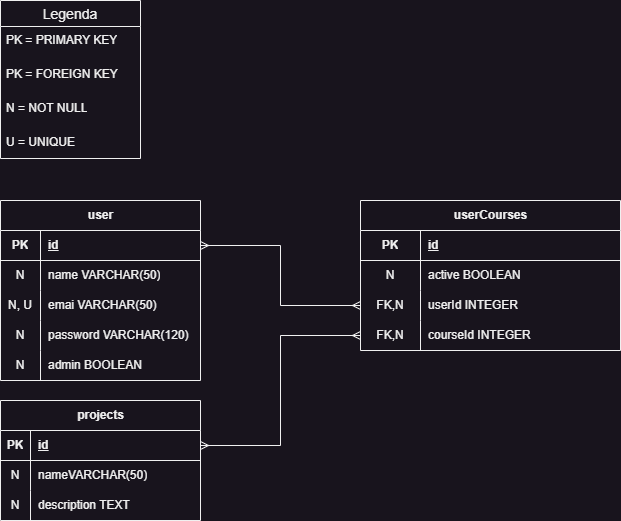

The diagram above was exported from draw.io. Its source (the exported page's mxGraphModel, read from the mxfile embedded in the PNG):
<mxGraphModel dx="1434" dy="884" grid="1" gridSize="10" guides="1" tooltips="1" connect="1" arrows="1" fold="1" page="1" pageScale="1" pageWidth="827" pageHeight="1169" math="0" shadow="0">
  <root>
    <mxCell id="0" />
    <mxCell id="1" parent="0" />
    <mxCell id="OJpdV1kmd_nCdxUpK4yu-33" value="projects" style="shape=table;startSize=30;container=1;collapsible=1;childLayout=tableLayout;fixedRows=1;rowLines=0;fontStyle=1;align=center;resizeLast=1;html=1;" parent="1" vertex="1">
      <mxGeometry x="40" y="440" width="200" height="120" as="geometry">
        <mxRectangle x="320" y="440" width="90" height="30" as="alternateBounds" />
      </mxGeometry>
    </mxCell>
    <mxCell id="OJpdV1kmd_nCdxUpK4yu-34" value="" style="shape=tableRow;horizontal=0;startSize=0;swimlaneHead=0;swimlaneBody=0;fillColor=none;collapsible=0;dropTarget=0;points=[[0,0.5],[1,0.5]];portConstraint=eastwest;top=0;left=0;right=0;bottom=1;" parent="OJpdV1kmd_nCdxUpK4yu-33" vertex="1">
      <mxGeometry y="30" width="200" height="30" as="geometry" />
    </mxCell>
    <mxCell id="OJpdV1kmd_nCdxUpK4yu-35" value="PK" style="shape=partialRectangle;connectable=0;fillColor=none;top=0;left=0;bottom=0;right=0;fontStyle=1;overflow=hidden;whiteSpace=wrap;html=1;" parent="OJpdV1kmd_nCdxUpK4yu-34" vertex="1">
      <mxGeometry width="30" height="30" as="geometry">
        <mxRectangle width="30" height="30" as="alternateBounds" />
      </mxGeometry>
    </mxCell>
    <mxCell id="OJpdV1kmd_nCdxUpK4yu-36" value="id" style="shape=partialRectangle;connectable=0;fillColor=none;top=0;left=0;bottom=0;right=0;align=left;spacingLeft=6;fontStyle=5;overflow=hidden;whiteSpace=wrap;html=1;" parent="OJpdV1kmd_nCdxUpK4yu-34" vertex="1">
      <mxGeometry x="30" width="170" height="30" as="geometry">
        <mxRectangle width="170" height="30" as="alternateBounds" />
      </mxGeometry>
    </mxCell>
    <mxCell id="OJpdV1kmd_nCdxUpK4yu-37" value="" style="shape=tableRow;horizontal=0;startSize=0;swimlaneHead=0;swimlaneBody=0;fillColor=none;collapsible=0;dropTarget=0;points=[[0,0.5],[1,0.5]];portConstraint=eastwest;top=0;left=0;right=0;bottom=0;" parent="OJpdV1kmd_nCdxUpK4yu-33" vertex="1">
      <mxGeometry y="60" width="200" height="30" as="geometry" />
    </mxCell>
    <mxCell id="OJpdV1kmd_nCdxUpK4yu-38" value="N" style="shape=partialRectangle;connectable=0;fillColor=none;top=0;left=0;bottom=0;right=0;editable=1;overflow=hidden;whiteSpace=wrap;html=1;" parent="OJpdV1kmd_nCdxUpK4yu-37" vertex="1">
      <mxGeometry width="30" height="30" as="geometry">
        <mxRectangle width="30" height="30" as="alternateBounds" />
      </mxGeometry>
    </mxCell>
    <mxCell id="OJpdV1kmd_nCdxUpK4yu-39" value="nameVARCHAR(50)" style="shape=partialRectangle;connectable=0;fillColor=none;top=0;left=0;bottom=0;right=0;align=left;spacingLeft=6;overflow=hidden;whiteSpace=wrap;html=1;" parent="OJpdV1kmd_nCdxUpK4yu-37" vertex="1">
      <mxGeometry x="30" width="170" height="30" as="geometry">
        <mxRectangle width="170" height="30" as="alternateBounds" />
      </mxGeometry>
    </mxCell>
    <mxCell id="OJpdV1kmd_nCdxUpK4yu-40" value="" style="shape=tableRow;horizontal=0;startSize=0;swimlaneHead=0;swimlaneBody=0;fillColor=none;collapsible=0;dropTarget=0;points=[[0,0.5],[1,0.5]];portConstraint=eastwest;top=0;left=0;right=0;bottom=0;" parent="OJpdV1kmd_nCdxUpK4yu-33" vertex="1">
      <mxGeometry y="90" width="200" height="30" as="geometry" />
    </mxCell>
    <mxCell id="OJpdV1kmd_nCdxUpK4yu-41" value="N" style="shape=partialRectangle;connectable=0;fillColor=none;top=0;left=0;bottom=0;right=0;editable=1;overflow=hidden;whiteSpace=wrap;html=1;" parent="OJpdV1kmd_nCdxUpK4yu-40" vertex="1">
      <mxGeometry width="30" height="30" as="geometry">
        <mxRectangle width="30" height="30" as="alternateBounds" />
      </mxGeometry>
    </mxCell>
    <mxCell id="OJpdV1kmd_nCdxUpK4yu-42" value="description TEXT" style="shape=partialRectangle;connectable=0;fillColor=none;top=0;left=0;bottom=0;right=0;align=left;spacingLeft=6;overflow=hidden;whiteSpace=wrap;html=1;" parent="OJpdV1kmd_nCdxUpK4yu-40" vertex="1">
      <mxGeometry x="30" width="170" height="30" as="geometry">
        <mxRectangle width="170" height="30" as="alternateBounds" />
      </mxGeometry>
    </mxCell>
    <mxCell id="OJpdV1kmd_nCdxUpK4yu-46" value="user" style="shape=table;startSize=30;container=1;collapsible=1;childLayout=tableLayout;fixedRows=1;rowLines=0;fontStyle=1;align=center;resizeLast=1;html=1;" parent="1" vertex="1">
      <mxGeometry x="40" y="240" width="200" height="180" as="geometry" />
    </mxCell>
    <mxCell id="OJpdV1kmd_nCdxUpK4yu-47" value="" style="shape=tableRow;horizontal=0;startSize=0;swimlaneHead=0;swimlaneBody=0;fillColor=none;collapsible=0;dropTarget=0;points=[[0,0.5],[1,0.5]];portConstraint=eastwest;top=0;left=0;right=0;bottom=1;" parent="OJpdV1kmd_nCdxUpK4yu-46" vertex="1">
      <mxGeometry y="30" width="200" height="30" as="geometry" />
    </mxCell>
    <mxCell id="OJpdV1kmd_nCdxUpK4yu-48" value="PK" style="shape=partialRectangle;connectable=0;fillColor=none;top=0;left=0;bottom=0;right=0;fontStyle=1;overflow=hidden;whiteSpace=wrap;html=1;" parent="OJpdV1kmd_nCdxUpK4yu-47" vertex="1">
      <mxGeometry width="40" height="30" as="geometry">
        <mxRectangle width="40" height="30" as="alternateBounds" />
      </mxGeometry>
    </mxCell>
    <mxCell id="OJpdV1kmd_nCdxUpK4yu-49" value="id" style="shape=partialRectangle;connectable=0;fillColor=none;top=0;left=0;bottom=0;right=0;align=left;spacingLeft=6;fontStyle=5;overflow=hidden;whiteSpace=wrap;html=1;" parent="OJpdV1kmd_nCdxUpK4yu-47" vertex="1">
      <mxGeometry x="40" width="160" height="30" as="geometry">
        <mxRectangle width="160" height="30" as="alternateBounds" />
      </mxGeometry>
    </mxCell>
    <mxCell id="OJpdV1kmd_nCdxUpK4yu-53" value="" style="shape=tableRow;horizontal=0;startSize=0;swimlaneHead=0;swimlaneBody=0;fillColor=none;collapsible=0;dropTarget=0;points=[[0,0.5],[1,0.5]];portConstraint=eastwest;top=0;left=0;right=0;bottom=0;" parent="OJpdV1kmd_nCdxUpK4yu-46" vertex="1">
      <mxGeometry y="60" width="200" height="30" as="geometry" />
    </mxCell>
    <mxCell id="OJpdV1kmd_nCdxUpK4yu-54" value="N" style="shape=partialRectangle;connectable=0;fillColor=none;top=0;left=0;bottom=0;right=0;editable=1;overflow=hidden;whiteSpace=wrap;html=1;" parent="OJpdV1kmd_nCdxUpK4yu-53" vertex="1">
      <mxGeometry width="40" height="30" as="geometry">
        <mxRectangle width="40" height="30" as="alternateBounds" />
      </mxGeometry>
    </mxCell>
    <mxCell id="OJpdV1kmd_nCdxUpK4yu-55" value="name VARCHAR(50)" style="shape=partialRectangle;connectable=0;fillColor=none;top=0;left=0;bottom=0;right=0;align=left;spacingLeft=6;overflow=hidden;whiteSpace=wrap;html=1;" parent="OJpdV1kmd_nCdxUpK4yu-53" vertex="1">
      <mxGeometry x="40" width="160" height="30" as="geometry">
        <mxRectangle width="160" height="30" as="alternateBounds" />
      </mxGeometry>
    </mxCell>
    <mxCell id="OJpdV1kmd_nCdxUpK4yu-56" value="" style="shape=tableRow;horizontal=0;startSize=0;swimlaneHead=0;swimlaneBody=0;fillColor=none;collapsible=0;dropTarget=0;points=[[0,0.5],[1,0.5]];portConstraint=eastwest;top=0;left=0;right=0;bottom=0;" parent="OJpdV1kmd_nCdxUpK4yu-46" vertex="1">
      <mxGeometry y="90" width="200" height="30" as="geometry" />
    </mxCell>
    <mxCell id="OJpdV1kmd_nCdxUpK4yu-57" value="N, U" style="shape=partialRectangle;connectable=0;fillColor=none;top=0;left=0;bottom=0;right=0;editable=1;overflow=hidden;whiteSpace=wrap;html=1;" parent="OJpdV1kmd_nCdxUpK4yu-56" vertex="1">
      <mxGeometry width="40" height="30" as="geometry">
        <mxRectangle width="40" height="30" as="alternateBounds" />
      </mxGeometry>
    </mxCell>
    <mxCell id="OJpdV1kmd_nCdxUpK4yu-58" value="emai VARCHAR(50)&amp;nbsp;" style="shape=partialRectangle;connectable=0;fillColor=none;top=0;left=0;bottom=0;right=0;align=left;spacingLeft=6;overflow=hidden;whiteSpace=wrap;html=1;" parent="OJpdV1kmd_nCdxUpK4yu-56" vertex="1">
      <mxGeometry x="40" width="160" height="30" as="geometry">
        <mxRectangle width="160" height="30" as="alternateBounds" />
      </mxGeometry>
    </mxCell>
    <mxCell id="fikWLuhJZQiP-ANljQHj-1" style="shape=tableRow;horizontal=0;startSize=0;swimlaneHead=0;swimlaneBody=0;fillColor=none;collapsible=0;dropTarget=0;points=[[0,0.5],[1,0.5]];portConstraint=eastwest;top=0;left=0;right=0;bottom=0;" vertex="1" parent="OJpdV1kmd_nCdxUpK4yu-46">
      <mxGeometry y="120" width="200" height="30" as="geometry" />
    </mxCell>
    <mxCell id="fikWLuhJZQiP-ANljQHj-2" value="N" style="shape=partialRectangle;connectable=0;fillColor=none;top=0;left=0;bottom=0;right=0;editable=1;overflow=hidden;whiteSpace=wrap;html=1;" vertex="1" parent="fikWLuhJZQiP-ANljQHj-1">
      <mxGeometry width="40" height="30" as="geometry">
        <mxRectangle width="40" height="30" as="alternateBounds" />
      </mxGeometry>
    </mxCell>
    <mxCell id="fikWLuhJZQiP-ANljQHj-3" value="password VARCHAR(120)" style="shape=partialRectangle;connectable=0;fillColor=none;top=0;left=0;bottom=0;right=0;align=left;spacingLeft=6;overflow=hidden;whiteSpace=wrap;html=1;" vertex="1" parent="fikWLuhJZQiP-ANljQHj-1">
      <mxGeometry x="40" width="160" height="30" as="geometry">
        <mxRectangle width="160" height="30" as="alternateBounds" />
      </mxGeometry>
    </mxCell>
    <mxCell id="fikWLuhJZQiP-ANljQHj-4" style="shape=tableRow;horizontal=0;startSize=0;swimlaneHead=0;swimlaneBody=0;fillColor=none;collapsible=0;dropTarget=0;points=[[0,0.5],[1,0.5]];portConstraint=eastwest;top=0;left=0;right=0;bottom=0;" vertex="1" parent="OJpdV1kmd_nCdxUpK4yu-46">
      <mxGeometry y="150" width="200" height="30" as="geometry" />
    </mxCell>
    <mxCell id="fikWLuhJZQiP-ANljQHj-5" value="N" style="shape=partialRectangle;connectable=0;fillColor=none;top=0;left=0;bottom=0;right=0;editable=1;overflow=hidden;whiteSpace=wrap;html=1;" vertex="1" parent="fikWLuhJZQiP-ANljQHj-4">
      <mxGeometry width="40" height="30" as="geometry">
        <mxRectangle width="40" height="30" as="alternateBounds" />
      </mxGeometry>
    </mxCell>
    <mxCell id="fikWLuhJZQiP-ANljQHj-6" value="admin BOOLEAN" style="shape=partialRectangle;connectable=0;fillColor=none;top=0;left=0;bottom=0;right=0;align=left;spacingLeft=6;overflow=hidden;whiteSpace=wrap;html=1;" vertex="1" parent="fikWLuhJZQiP-ANljQHj-4">
      <mxGeometry x="40" width="160" height="30" as="geometry">
        <mxRectangle width="160" height="30" as="alternateBounds" />
      </mxGeometry>
    </mxCell>
    <mxCell id="OJpdV1kmd_nCdxUpK4yu-59" value="userCourses" style="shape=table;startSize=30;container=1;collapsible=1;childLayout=tableLayout;fixedRows=1;rowLines=0;fontStyle=1;align=center;resizeLast=1;html=1;" parent="1" vertex="1">
      <mxGeometry x="400" y="240" width="260" height="150.00000000000023" as="geometry" />
    </mxCell>
    <mxCell id="OJpdV1kmd_nCdxUpK4yu-60" value="" style="shape=tableRow;horizontal=0;startSize=0;swimlaneHead=0;swimlaneBody=0;fillColor=none;collapsible=0;dropTarget=0;points=[[0,0.5],[1,0.5]];portConstraint=eastwest;top=0;left=0;right=0;bottom=1;" parent="OJpdV1kmd_nCdxUpK4yu-59" vertex="1">
      <mxGeometry y="30" width="260" height="30" as="geometry" />
    </mxCell>
    <mxCell id="OJpdV1kmd_nCdxUpK4yu-61" value="PK" style="shape=partialRectangle;connectable=0;fillColor=none;top=0;left=0;bottom=0;right=0;fontStyle=1;overflow=hidden;whiteSpace=wrap;html=1;" parent="OJpdV1kmd_nCdxUpK4yu-60" vertex="1">
      <mxGeometry width="60" height="30" as="geometry">
        <mxRectangle width="60" height="30" as="alternateBounds" />
      </mxGeometry>
    </mxCell>
    <mxCell id="OJpdV1kmd_nCdxUpK4yu-62" value="id" style="shape=partialRectangle;connectable=0;fillColor=none;top=0;left=0;bottom=0;right=0;align=left;spacingLeft=6;fontStyle=5;overflow=hidden;whiteSpace=wrap;html=1;" parent="OJpdV1kmd_nCdxUpK4yu-60" vertex="1">
      <mxGeometry x="60" width="200" height="30" as="geometry">
        <mxRectangle width="200" height="30" as="alternateBounds" />
      </mxGeometry>
    </mxCell>
    <mxCell id="OJpdV1kmd_nCdxUpK4yu-63" value="" style="shape=tableRow;horizontal=0;startSize=0;swimlaneHead=0;swimlaneBody=0;fillColor=none;collapsible=0;dropTarget=0;points=[[0,0.5],[1,0.5]];portConstraint=eastwest;top=0;left=0;right=0;bottom=0;" parent="OJpdV1kmd_nCdxUpK4yu-59" vertex="1">
      <mxGeometry y="60" width="260" height="30" as="geometry" />
    </mxCell>
    <mxCell id="OJpdV1kmd_nCdxUpK4yu-64" value="N" style="shape=partialRectangle;connectable=0;fillColor=none;top=0;left=0;bottom=0;right=0;editable=1;overflow=hidden;whiteSpace=wrap;html=1;" parent="OJpdV1kmd_nCdxUpK4yu-63" vertex="1">
      <mxGeometry width="60" height="30" as="geometry">
        <mxRectangle width="60" height="30" as="alternateBounds" />
      </mxGeometry>
    </mxCell>
    <mxCell id="OJpdV1kmd_nCdxUpK4yu-65" value="active BOOLEAN" style="shape=partialRectangle;connectable=0;fillColor=none;top=0;left=0;bottom=0;right=0;align=left;spacingLeft=6;overflow=hidden;whiteSpace=wrap;html=1;" parent="OJpdV1kmd_nCdxUpK4yu-63" vertex="1">
      <mxGeometry x="60" width="200" height="30" as="geometry">
        <mxRectangle width="200" height="30" as="alternateBounds" />
      </mxGeometry>
    </mxCell>
    <mxCell id="OJpdV1kmd_nCdxUpK4yu-66" value="" style="shape=tableRow;horizontal=0;startSize=0;swimlaneHead=0;swimlaneBody=0;fillColor=none;collapsible=0;dropTarget=0;points=[[0,0.5],[1,0.5]];portConstraint=eastwest;top=0;left=0;right=0;bottom=0;" parent="OJpdV1kmd_nCdxUpK4yu-59" vertex="1">
      <mxGeometry y="90" width="260" height="30" as="geometry" />
    </mxCell>
    <mxCell id="OJpdV1kmd_nCdxUpK4yu-67" value="FK,N" style="shape=partialRectangle;connectable=0;fillColor=none;top=0;left=0;bottom=0;right=0;editable=1;overflow=hidden;whiteSpace=wrap;html=1;" parent="OJpdV1kmd_nCdxUpK4yu-66" vertex="1">
      <mxGeometry width="60" height="30" as="geometry">
        <mxRectangle width="60" height="30" as="alternateBounds" />
      </mxGeometry>
    </mxCell>
    <mxCell id="OJpdV1kmd_nCdxUpK4yu-68" value="userId INTEGER" style="shape=partialRectangle;connectable=0;fillColor=none;top=0;left=0;bottom=0;right=0;align=left;spacingLeft=6;overflow=hidden;whiteSpace=wrap;html=1;" parent="OJpdV1kmd_nCdxUpK4yu-66" vertex="1">
      <mxGeometry x="60" width="200" height="30" as="geometry">
        <mxRectangle width="200" height="30" as="alternateBounds" />
      </mxGeometry>
    </mxCell>
    <mxCell id="OJpdV1kmd_nCdxUpK4yu-69" value="" style="shape=tableRow;horizontal=0;startSize=0;swimlaneHead=0;swimlaneBody=0;fillColor=none;collapsible=0;dropTarget=0;points=[[0,0.5],[1,0.5]];portConstraint=eastwest;top=0;left=0;right=0;bottom=0;" parent="OJpdV1kmd_nCdxUpK4yu-59" vertex="1">
      <mxGeometry y="120" width="260" height="30" as="geometry" />
    </mxCell>
    <mxCell id="OJpdV1kmd_nCdxUpK4yu-70" value="FK,N" style="shape=partialRectangle;connectable=0;fillColor=none;top=0;left=0;bottom=0;right=0;editable=1;overflow=hidden;whiteSpace=wrap;html=1;" parent="OJpdV1kmd_nCdxUpK4yu-69" vertex="1">
      <mxGeometry width="60" height="30" as="geometry">
        <mxRectangle width="60" height="30" as="alternateBounds" />
      </mxGeometry>
    </mxCell>
    <mxCell id="OJpdV1kmd_nCdxUpK4yu-71" value="courseId INTEGER" style="shape=partialRectangle;connectable=0;fillColor=none;top=0;left=0;bottom=0;right=0;align=left;spacingLeft=6;overflow=hidden;whiteSpace=wrap;html=1;" parent="OJpdV1kmd_nCdxUpK4yu-69" vertex="1">
      <mxGeometry x="60" width="200" height="30" as="geometry">
        <mxRectangle width="200" height="30" as="alternateBounds" />
      </mxGeometry>
    </mxCell>
    <mxCell id="OJpdV1kmd_nCdxUpK4yu-93" value="Legenda" style="swimlane;fontStyle=0;childLayout=stackLayout;horizontal=1;startSize=26;horizontalStack=0;resizeParent=1;resizeParentMax=0;resizeLast=0;collapsible=1;marginBottom=0;align=center;fontSize=14;" parent="1" vertex="1">
      <mxGeometry x="40" y="40" width="140" height="158" as="geometry">
        <mxRectangle x="40" y="450" width="60" height="30" as="alternateBounds" />
      </mxGeometry>
    </mxCell>
    <mxCell id="OJpdV1kmd_nCdxUpK4yu-94" value="PK = PRIMARY KEY" style="text;strokeColor=none;fillColor=none;spacingLeft=4;spacingRight=4;overflow=hidden;rotatable=0;points=[[0,0.5],[1,0.5]];portConstraint=eastwest;fontSize=12;whiteSpace=wrap;html=1;" parent="OJpdV1kmd_nCdxUpK4yu-93" vertex="1">
      <mxGeometry y="26" width="140" height="34" as="geometry" />
    </mxCell>
    <mxCell id="fikWLuhJZQiP-ANljQHj-7" value="PK = FOREIGN KEY" style="text;strokeColor=none;fillColor=none;spacingLeft=4;spacingRight=4;overflow=hidden;rotatable=0;points=[[0,0.5],[1,0.5]];portConstraint=eastwest;fontSize=12;whiteSpace=wrap;html=1;" vertex="1" parent="OJpdV1kmd_nCdxUpK4yu-93">
      <mxGeometry y="60" width="140" height="34" as="geometry" />
    </mxCell>
    <mxCell id="fikWLuhJZQiP-ANljQHj-8" value="N = NOT NULL" style="text;strokeColor=none;fillColor=none;spacingLeft=4;spacingRight=4;overflow=hidden;rotatable=0;points=[[0,0.5],[1,0.5]];portConstraint=eastwest;fontSize=12;whiteSpace=wrap;html=1;" vertex="1" parent="OJpdV1kmd_nCdxUpK4yu-93">
      <mxGeometry y="94" width="140" height="34" as="geometry" />
    </mxCell>
    <mxCell id="fikWLuhJZQiP-ANljQHj-9" value="U = UNIQUE" style="text;strokeColor=none;fillColor=none;spacingLeft=4;spacingRight=4;overflow=hidden;rotatable=0;points=[[0,0.5],[1,0.5]];portConstraint=eastwest;fontSize=12;whiteSpace=wrap;html=1;" vertex="1" parent="OJpdV1kmd_nCdxUpK4yu-93">
      <mxGeometry y="128" width="140" height="30" as="geometry" />
    </mxCell>
    <mxCell id="fikWLuhJZQiP-ANljQHj-10" value="" style="edgeStyle=orthogonalEdgeStyle;fontSize=12;html=1;endArrow=ERmany;rounded=0;entryX=0;entryY=0.5;entryDx=0;entryDy=0;endFill=0;startArrow=ERmany;startFill=0;exitX=1;exitY=0.5;exitDx=0;exitDy=0;" edge="1" parent="1" source="OJpdV1kmd_nCdxUpK4yu-34" target="OJpdV1kmd_nCdxUpK4yu-69">
      <mxGeometry width="100" height="100" relative="1" as="geometry">
        <mxPoint x="290" y="300" as="sourcePoint" />
        <mxPoint x="410" y="355" as="targetPoint" />
      </mxGeometry>
    </mxCell>
    <mxCell id="fikWLuhJZQiP-ANljQHj-11" style="edgeStyle=orthogonalEdgeStyle;rounded=0;orthogonalLoop=1;jettySize=auto;html=1;exitX=1;exitY=0.5;exitDx=0;exitDy=0;entryX=0;entryY=0.5;entryDx=0;entryDy=0;startArrow=ERmany;startFill=0;endArrow=ERmany;endFill=0;" edge="1" parent="1" source="OJpdV1kmd_nCdxUpK4yu-47" target="OJpdV1kmd_nCdxUpK4yu-66">
      <mxGeometry relative="1" as="geometry" />
    </mxCell>
  </root>
</mxGraphModel>